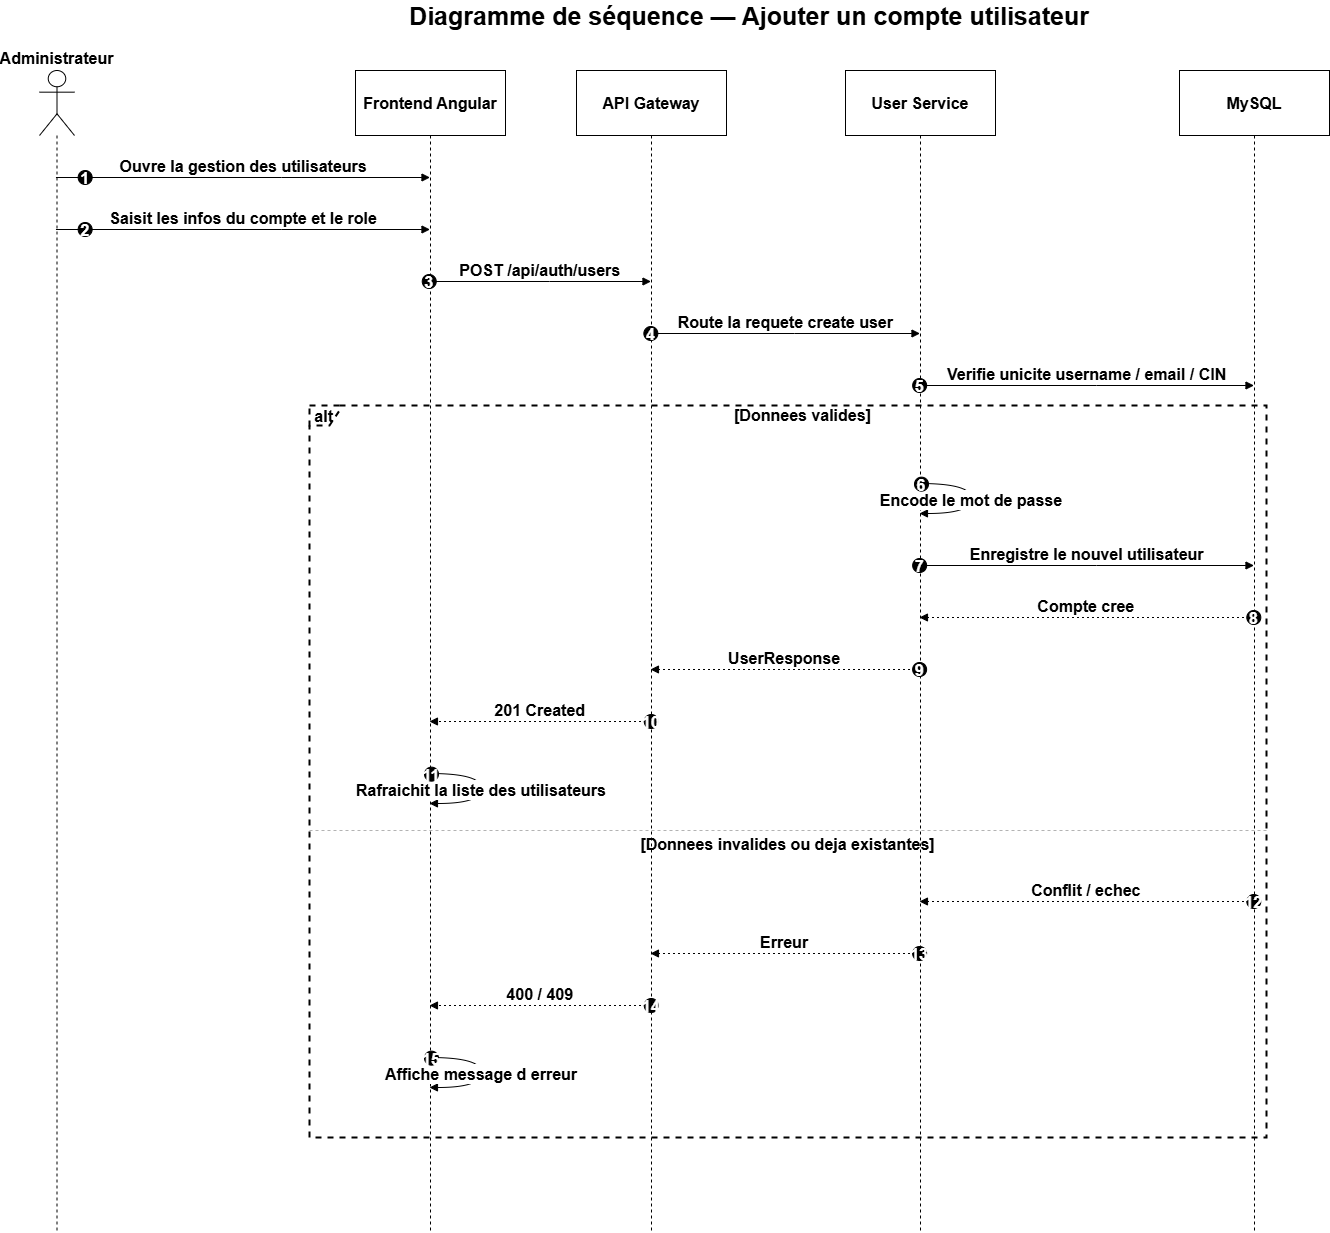

The diagram above was exported from draw.io. Its source (the exported page's mxGraphModel, read from the mxfile embedded in the PNG):
<mxGraphModel dx="2744" dy="2307" grid="1" gridSize="10" guides="1" tooltips="1" connect="1" arrows="1" fold="1" page="1" pageScale="1" pageWidth="827" pageHeight="1169" math="0" shadow="0">
  <root>
    <mxCell id="0" />
    <mxCell id="1" parent="0" />
    <mxCell id="HGgI0kw5ITkJ90SJOFen-1" parent="1" style="shape=umlLifeline;perimeter=lifelinePerimeter;whiteSpace=wrap;container=1;dropTarget=0;collapsible=0;recursiveResize=0;outlineConnect=0;portConstraint=eastwest;newEdgeStyle={&quot;edgeStyle&quot;:&quot;elbowEdgeStyle&quot;,&quot;elbow&quot;:&quot;vertical&quot;,&quot;curved&quot;:0,&quot;rounded&quot;:0};participant=umlActor;verticalAlign=bottom;labelPosition=center;verticalLabelPosition=top;align=center;size=65;fontStyle=1;fontSize=16;" value="Administrateur" vertex="1">
      <mxGeometry height="1162" width="35" x="20" y="20" as="geometry" />
    </mxCell>
    <mxCell id="HGgI0kw5ITkJ90SJOFen-2" parent="1" style="shape=umlLifeline;perimeter=lifelinePerimeter;whiteSpace=wrap;container=1;dropTarget=0;collapsible=0;recursiveResize=0;outlineConnect=0;portConstraint=eastwest;newEdgeStyle={&quot;edgeStyle&quot;:&quot;elbowEdgeStyle&quot;,&quot;elbow&quot;:&quot;vertical&quot;,&quot;curved&quot;:0,&quot;rounded&quot;:0};size=65;fontStyle=1;fontSize=16;" value="Frontend Angular" vertex="1">
      <mxGeometry height="1162" width="150" x="336" y="20" as="geometry" />
    </mxCell>
    <mxCell id="HGgI0kw5ITkJ90SJOFen-3" parent="1" style="shape=umlLifeline;perimeter=lifelinePerimeter;whiteSpace=wrap;container=1;dropTarget=0;collapsible=0;recursiveResize=0;outlineConnect=0;portConstraint=eastwest;newEdgeStyle={&quot;edgeStyle&quot;:&quot;elbowEdgeStyle&quot;,&quot;elbow&quot;:&quot;vertical&quot;,&quot;curved&quot;:0,&quot;rounded&quot;:0};size=65;fontStyle=1;fontSize=16;" value="API Gateway" vertex="1">
      <mxGeometry height="1162" width="150" x="557" y="20" as="geometry" />
    </mxCell>
    <mxCell id="HGgI0kw5ITkJ90SJOFen-4" parent="1" style="shape=umlLifeline;perimeter=lifelinePerimeter;whiteSpace=wrap;container=1;dropTarget=0;collapsible=0;recursiveResize=0;outlineConnect=0;portConstraint=eastwest;newEdgeStyle={&quot;edgeStyle&quot;:&quot;elbowEdgeStyle&quot;,&quot;elbow&quot;:&quot;vertical&quot;,&quot;curved&quot;:0,&quot;rounded&quot;:0};size=65;fontStyle=1;fontSize=16;" value="User Service" vertex="1">
      <mxGeometry height="1162" width="150" x="826" y="20" as="geometry" />
    </mxCell>
    <mxCell id="HGgI0kw5ITkJ90SJOFen-5" parent="1" style="shape=umlLifeline;perimeter=lifelinePerimeter;whiteSpace=wrap;container=1;dropTarget=0;collapsible=0;recursiveResize=0;outlineConnect=0;portConstraint=eastwest;newEdgeStyle={&quot;edgeStyle&quot;:&quot;elbowEdgeStyle&quot;,&quot;elbow&quot;:&quot;vertical&quot;,&quot;curved&quot;:0,&quot;rounded&quot;:0};size=65;fontStyle=1;fontSize=16;" value="MySQL" vertex="1">
      <mxGeometry height="1162" width="150" x="1160" y="20" as="geometry" />
    </mxCell>
    <mxCell id="HGgI0kw5ITkJ90SJOFen-6" parent="1" style="shape=umlFrame;dashed=1;pointerEvents=0;dropTarget=0;strokeColor=#000000;height=20;width=30;fontStyle=1;fontSize=16;strokeWidth=2;" value="alt" vertex="1">
      <mxGeometry height="732" width="957" x="290" y="355" as="geometry" />
    </mxCell>
    <mxCell id="HGgI0kw5ITkJ90SJOFen-7" parent="HGgI0kw5ITkJ90SJOFen-6" style="text;strokeColor=none;fillColor=none;align=center;verticalAlign=middle;whiteSpace=wrap;fontStyle=1;fontSize=16;" value="[Donnees valides]" vertex="1">
      <mxGeometry height="20" width="927" x="30" as="geometry" />
    </mxCell>
    <mxCell id="HGgI0kw5ITkJ90SJOFen-8" parent="HGgI0kw5ITkJ90SJOFen-6" style="shape=line;dashed=1;whiteSpace=wrap;verticalAlign=top;labelPosition=center;verticalLabelPosition=middle;align=center;strokeColor=#B3B3B3;fontStyle=1;fontSize=16;" value="[Donnees invalides ou deja existantes]" vertex="1">
      <mxGeometry height="4" width="957" y="423" as="geometry" />
    </mxCell>
    <mxCell id="HGgI0kw5ITkJ90SJOFen-9" edge="1" parent="1" source="HGgI0kw5ITkJ90SJOFen-1" style="verticalAlign=bottom;edgeStyle=elbowEdgeStyle;elbow=vertical;curved=0;rounded=0;endArrow=block;fontStyle=1;fontSize=16;" target="HGgI0kw5ITkJ90SJOFen-2" value="Ouvre la gestion des utilisateurs">
      <mxGeometry relative="1" as="geometry">
        <Array as="points">
          <mxPoint x="262" y="127" />
        </Array>
      </mxGeometry>
    </mxCell>
    <mxCell id="HGgI0kw5ITkJ90SJOFen-10" parent="HGgI0kw5ITkJ90SJOFen-9" style="ellipse;aspect=fixed;fillColor=#000000;align=center;fontColor=#FFFFFF;fontStyle=1;fontSize=16;" value="1" vertex="1">
      <mxGeometry height="14" relative="1" width="14" as="geometry">
        <mxPoint x="-165.5" y="-7" as="offset" />
      </mxGeometry>
    </mxCell>
    <mxCell id="HGgI0kw5ITkJ90SJOFen-11" edge="1" parent="1" source="HGgI0kw5ITkJ90SJOFen-1" style="verticalAlign=bottom;edgeStyle=elbowEdgeStyle;elbow=vertical;curved=0;rounded=0;endArrow=block;fontStyle=1;fontSize=16;" target="HGgI0kw5ITkJ90SJOFen-2" value="Saisit les infos du compte et le role">
      <mxGeometry relative="1" as="geometry">
        <Array as="points">
          <mxPoint x="262" y="179" />
        </Array>
      </mxGeometry>
    </mxCell>
    <mxCell id="HGgI0kw5ITkJ90SJOFen-12" parent="HGgI0kw5ITkJ90SJOFen-11" style="ellipse;aspect=fixed;fillColor=#000000;align=center;fontColor=#FFFFFF;fontStyle=1;fontSize=16;" value="2" vertex="1">
      <mxGeometry height="14" relative="1" width="14" as="geometry">
        <mxPoint x="-165.5" y="-7" as="offset" />
      </mxGeometry>
    </mxCell>
    <mxCell id="HGgI0kw5ITkJ90SJOFen-13" edge="1" parent="1" source="HGgI0kw5ITkJ90SJOFen-2" style="verticalAlign=bottom;edgeStyle=elbowEdgeStyle;elbow=vertical;curved=0;rounded=0;endArrow=block;fontStyle=1;fontSize=16;" target="HGgI0kw5ITkJ90SJOFen-3" value="POST /api/auth/users">
      <mxGeometry relative="1" as="geometry">
        <Array as="points">
          <mxPoint x="530" y="231" />
        </Array>
      </mxGeometry>
    </mxCell>
    <mxCell id="HGgI0kw5ITkJ90SJOFen-14" parent="HGgI0kw5ITkJ90SJOFen-13" style="ellipse;aspect=fixed;fillColor=#000000;align=center;fontColor=#FFFFFF;fontStyle=1;fontSize=16;" value="3" vertex="1">
      <mxGeometry height="14" relative="1" width="14" as="geometry">
        <mxPoint x="-118" y="-7" as="offset" />
      </mxGeometry>
    </mxCell>
    <mxCell id="HGgI0kw5ITkJ90SJOFen-15" edge="1" parent="1" source="HGgI0kw5ITkJ90SJOFen-3" style="verticalAlign=bottom;edgeStyle=elbowEdgeStyle;elbow=vertical;curved=0;rounded=0;endArrow=block;fontStyle=1;fontSize=16;" target="HGgI0kw5ITkJ90SJOFen-4" value="Route la requete create user">
      <mxGeometry relative="1" as="geometry">
        <Array as="points">
          <mxPoint x="775" y="283" />
        </Array>
      </mxGeometry>
    </mxCell>
    <mxCell id="HGgI0kw5ITkJ90SJOFen-16" parent="HGgI0kw5ITkJ90SJOFen-15" style="ellipse;aspect=fixed;fillColor=#000000;align=center;fontColor=#FFFFFF;fontStyle=1;fontSize=16;" value="4" vertex="1">
      <mxGeometry height="14" relative="1" width="14" as="geometry">
        <mxPoint x="-142" y="-7" as="offset" />
      </mxGeometry>
    </mxCell>
    <mxCell id="HGgI0kw5ITkJ90SJOFen-17" edge="1" parent="1" source="HGgI0kw5ITkJ90SJOFen-4" style="verticalAlign=bottom;edgeStyle=elbowEdgeStyle;elbow=vertical;curved=0;rounded=0;endArrow=block;fontStyle=1;fontSize=16;" target="HGgI0kw5ITkJ90SJOFen-5" value="Verifie unicite username / email / CIN">
      <mxGeometry relative="1" as="geometry">
        <Array as="points">
          <mxPoint x="1077" y="335" />
        </Array>
      </mxGeometry>
    </mxCell>
    <mxCell id="HGgI0kw5ITkJ90SJOFen-18" parent="HGgI0kw5ITkJ90SJOFen-17" style="ellipse;aspect=fixed;fillColor=#000000;align=center;fontColor=#FFFFFF;fontStyle=1;fontSize=16;" value="5" vertex="1">
      <mxGeometry height="14" relative="1" width="14" as="geometry">
        <mxPoint x="-174.5" y="-7" as="offset" />
      </mxGeometry>
    </mxCell>
    <mxCell id="HGgI0kw5ITkJ90SJOFen-19" edge="1" parent="1" source="HGgI0kw5ITkJ90SJOFen-4" style="curved=1;endArrow=block;rounded=0;fontStyle=1;fontSize=16;" target="HGgI0kw5ITkJ90SJOFen-4" value="Encode le mot de passe">
      <mxGeometry relative="1" as="geometry">
        <Array as="points">
          <mxPoint x="952" y="433" />
          <mxPoint x="952" y="463" />
        </Array>
      </mxGeometry>
    </mxCell>
    <mxCell id="HGgI0kw5ITkJ90SJOFen-20" parent="HGgI0kw5ITkJ90SJOFen-19" style="ellipse;aspect=fixed;fillColor=#000000;align=center;fontColor=#FFFFFF;fontStyle=1;fontSize=16;" value="6" vertex="1">
      <mxGeometry height="14" relative="1" width="14" as="geometry">
        <mxPoint x="-57" y="-22" as="offset" />
      </mxGeometry>
    </mxCell>
    <mxCell id="HGgI0kw5ITkJ90SJOFen-21" edge="1" parent="1" source="HGgI0kw5ITkJ90SJOFen-4" style="verticalAlign=bottom;edgeStyle=elbowEdgeStyle;elbow=vertical;curved=0;rounded=0;endArrow=block;fontStyle=1;fontSize=16;" target="HGgI0kw5ITkJ90SJOFen-5" value="Enregistre le nouvel utilisateur">
      <mxGeometry relative="1" as="geometry">
        <Array as="points">
          <mxPoint x="1077" y="515" />
        </Array>
      </mxGeometry>
    </mxCell>
    <mxCell id="HGgI0kw5ITkJ90SJOFen-22" parent="HGgI0kw5ITkJ90SJOFen-21" style="ellipse;aspect=fixed;fillColor=#000000;align=center;fontColor=#FFFFFF;fontStyle=1;fontSize=16;" value="7" vertex="1">
      <mxGeometry height="14" relative="1" width="14" as="geometry">
        <mxPoint x="-174.5" y="-7" as="offset" />
      </mxGeometry>
    </mxCell>
    <mxCell id="HGgI0kw5ITkJ90SJOFen-23" edge="1" parent="1" source="HGgI0kw5ITkJ90SJOFen-5" style="verticalAlign=bottom;edgeStyle=elbowEdgeStyle;elbow=vertical;curved=0;rounded=0;dashed=1;dashPattern=2 3;endArrow=block;fontStyle=1;fontSize=16;" target="HGgI0kw5ITkJ90SJOFen-4" value="Compte cree">
      <mxGeometry relative="1" as="geometry">
        <Array as="points">
          <mxPoint x="1080" y="567" />
        </Array>
      </mxGeometry>
    </mxCell>
    <mxCell id="HGgI0kw5ITkJ90SJOFen-24" parent="HGgI0kw5ITkJ90SJOFen-23" style="ellipse;aspect=fixed;fillColor=#000000;align=center;fontColor=#FFFFFF;fontStyle=1;fontSize=16;" value="8" vertex="1">
      <mxGeometry height="14" relative="1" width="14" as="geometry">
        <mxPoint x="160.5" y="-7" as="offset" />
      </mxGeometry>
    </mxCell>
    <mxCell id="HGgI0kw5ITkJ90SJOFen-25" edge="1" parent="1" source="HGgI0kw5ITkJ90SJOFen-4" style="verticalAlign=bottom;edgeStyle=elbowEdgeStyle;elbow=vertical;curved=0;rounded=0;dashed=1;dashPattern=2 3;endArrow=block;fontStyle=1;fontSize=16;" target="HGgI0kw5ITkJ90SJOFen-3" value="UserResponse">
      <mxGeometry relative="1" as="geometry">
        <Array as="points">
          <mxPoint x="778" y="619" />
        </Array>
      </mxGeometry>
    </mxCell>
    <mxCell id="HGgI0kw5ITkJ90SJOFen-26" parent="HGgI0kw5ITkJ90SJOFen-25" style="ellipse;aspect=fixed;fillColor=#000000;align=center;fontColor=#FFFFFF;fontStyle=1;fontSize=16;" value="9" vertex="1">
      <mxGeometry height="14" relative="1" width="14" as="geometry">
        <mxPoint x="128" y="-7" as="offset" />
      </mxGeometry>
    </mxCell>
    <mxCell id="HGgI0kw5ITkJ90SJOFen-27" edge="1" parent="1" source="HGgI0kw5ITkJ90SJOFen-3" style="verticalAlign=bottom;edgeStyle=elbowEdgeStyle;elbow=vertical;curved=0;rounded=0;dashed=1;dashPattern=2 3;endArrow=block;fontStyle=1;fontSize=16;" target="HGgI0kw5ITkJ90SJOFen-2" value="201 Created">
      <mxGeometry relative="1" as="geometry">
        <Array as="points">
          <mxPoint x="533" y="671" />
        </Array>
      </mxGeometry>
    </mxCell>
    <mxCell id="HGgI0kw5ITkJ90SJOFen-28" parent="HGgI0kw5ITkJ90SJOFen-27" style="ellipse;aspect=fixed;fillColor=#000000;align=center;fontColor=#FFFFFF;fontStyle=1;fontSize=16;" value="10" vertex="1">
      <mxGeometry height="14" relative="1" width="14" as="geometry">
        <mxPoint x="104" y="-7" as="offset" />
      </mxGeometry>
    </mxCell>
    <mxCell id="HGgI0kw5ITkJ90SJOFen-29" edge="1" parent="1" source="HGgI0kw5ITkJ90SJOFen-2" style="curved=1;endArrow=block;rounded=0;fontStyle=1;fontSize=16;" target="HGgI0kw5ITkJ90SJOFen-2" value="Rafraichit la liste des utilisateurs">
      <mxGeometry relative="1" as="geometry">
        <Array as="points">
          <mxPoint x="462" y="723" />
          <mxPoint x="462" y="753" />
        </Array>
      </mxGeometry>
    </mxCell>
    <mxCell id="HGgI0kw5ITkJ90SJOFen-30" parent="HGgI0kw5ITkJ90SJOFen-29" style="ellipse;aspect=fixed;fillColor=#000000;align=center;fontColor=#FFFFFF;fontStyle=1;fontSize=16;" value="11" vertex="1">
      <mxGeometry height="14" relative="1" width="14" as="geometry">
        <mxPoint x="-57" y="-22" as="offset" />
      </mxGeometry>
    </mxCell>
    <mxCell id="HGgI0kw5ITkJ90SJOFen-31" edge="1" parent="1" source="HGgI0kw5ITkJ90SJOFen-5" style="verticalAlign=bottom;edgeStyle=elbowEdgeStyle;elbow=vertical;curved=0;rounded=0;dashed=1;dashPattern=2 3;endArrow=block;fontStyle=1;fontSize=16;" target="HGgI0kw5ITkJ90SJOFen-4" value="Conflit / echec">
      <mxGeometry relative="1" as="geometry">
        <Array as="points">
          <mxPoint x="1080" y="851" />
        </Array>
      </mxGeometry>
    </mxCell>
    <mxCell id="HGgI0kw5ITkJ90SJOFen-32" parent="HGgI0kw5ITkJ90SJOFen-31" style="ellipse;aspect=fixed;fillColor=#000000;align=center;fontColor=#FFFFFF;fontStyle=1;fontSize=16;" value="12" vertex="1">
      <mxGeometry height="14" relative="1" width="14" as="geometry">
        <mxPoint x="160.5" y="-7" as="offset" />
      </mxGeometry>
    </mxCell>
    <mxCell id="HGgI0kw5ITkJ90SJOFen-33" edge="1" parent="1" source="HGgI0kw5ITkJ90SJOFen-4" style="verticalAlign=bottom;edgeStyle=elbowEdgeStyle;elbow=vertical;curved=0;rounded=0;dashed=1;dashPattern=2 3;endArrow=block;fontStyle=1;fontSize=16;" target="HGgI0kw5ITkJ90SJOFen-3" value="Erreur">
      <mxGeometry relative="1" as="geometry">
        <Array as="points">
          <mxPoint x="778" y="903" />
        </Array>
      </mxGeometry>
    </mxCell>
    <mxCell id="HGgI0kw5ITkJ90SJOFen-34" parent="HGgI0kw5ITkJ90SJOFen-33" style="ellipse;aspect=fixed;fillColor=#000000;align=center;fontColor=#FFFFFF;fontStyle=1;fontSize=16;" value="13" vertex="1">
      <mxGeometry height="14" relative="1" width="14" as="geometry">
        <mxPoint x="128" y="-7" as="offset" />
      </mxGeometry>
    </mxCell>
    <mxCell id="HGgI0kw5ITkJ90SJOFen-35" edge="1" parent="1" source="HGgI0kw5ITkJ90SJOFen-3" style="verticalAlign=bottom;edgeStyle=elbowEdgeStyle;elbow=vertical;curved=0;rounded=0;dashed=1;dashPattern=2 3;endArrow=block;fontStyle=1;fontSize=16;" target="HGgI0kw5ITkJ90SJOFen-2" value="400 / 409">
      <mxGeometry relative="1" as="geometry">
        <Array as="points">
          <mxPoint x="533" y="955" />
        </Array>
      </mxGeometry>
    </mxCell>
    <mxCell id="HGgI0kw5ITkJ90SJOFen-36" parent="HGgI0kw5ITkJ90SJOFen-35" style="ellipse;aspect=fixed;fillColor=#000000;align=center;fontColor=#FFFFFF;fontStyle=1;fontSize=16;" value="14" vertex="1">
      <mxGeometry height="14" relative="1" width="14" as="geometry">
        <mxPoint x="104" y="-7" as="offset" />
      </mxGeometry>
    </mxCell>
    <mxCell id="HGgI0kw5ITkJ90SJOFen-37" edge="1" parent="1" source="HGgI0kw5ITkJ90SJOFen-2" style="curved=1;endArrow=block;rounded=0;fontStyle=1;fontSize=16;" target="HGgI0kw5ITkJ90SJOFen-2" value="Affiche message d erreur">
      <mxGeometry relative="1" as="geometry">
        <Array as="points">
          <mxPoint x="462" y="1007" />
          <mxPoint x="462" y="1037" />
        </Array>
      </mxGeometry>
    </mxCell>
    <mxCell id="HGgI0kw5ITkJ90SJOFen-38" parent="HGgI0kw5ITkJ90SJOFen-37" style="ellipse;aspect=fixed;fillColor=#000000;align=center;fontColor=#FFFFFF;fontStyle=1;fontSize=16;" value="15" vertex="1">
      <mxGeometry height="14" relative="1" width="14" as="geometry">
        <mxPoint x="-57" y="-22" as="offset" />
      </mxGeometry>
    </mxCell>
    <mxCell id="HGgI0kw5ITkJ90SJOFen-40" parent="1" style="text;html=1;whiteSpace=wrap;strokeColor=none;fillColor=none;align=center;verticalAlign=middle;rounded=0;" value="&lt;b&gt;&lt;font style=&quot;font-size: 25px;&quot;&gt;Diagramme de séquence — Ajouter un compte utilisateur&lt;/font&gt;&lt;/b&gt;" vertex="1">
      <mxGeometry height="30" width="840" x="310" y="-50" as="geometry" />
    </mxCell>
  </root>
</mxGraphModel>